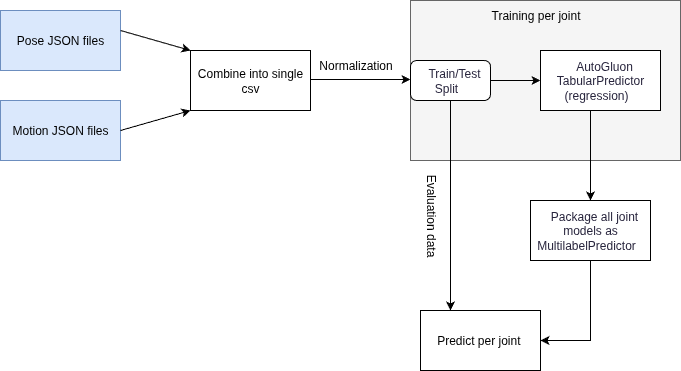

The diagram above was exported from draw.io. Its source (the exported page's mxGraphModel, read from the mxfile embedded in the PNG):
<mxGraphModel dx="2000" dy="1203" grid="1" gridSize="10" guides="1" tooltips="1" connect="1" arrows="1" fold="1" page="1" pageScale="1" pageWidth="850" pageHeight="1100" math="0" shadow="0">
  <root>
    <mxCell id="0" />
    <mxCell id="1" parent="0" />
    <mxCell id="Z_SgFZfvHmqBYEVTfse2-1" value="Pose JSON files" style="rounded=0;whiteSpace=wrap;html=1;fillColor=#dae8fc;strokeColor=#6c8ebf;" parent="1" vertex="1">
      <mxGeometry x="120" y="180" width="120" height="60" as="geometry" />
    </mxCell>
    <mxCell id="Z_SgFZfvHmqBYEVTfse2-2" value="Motion JSON files" style="rounded=0;whiteSpace=wrap;html=1;fillColor=#dae8fc;strokeColor=#6c8ebf;" parent="1" vertex="1">
      <mxGeometry x="120" y="270" width="120" height="60" as="geometry" />
    </mxCell>
    <mxCell id="Z_SgFZfvHmqBYEVTfse2-3" value="" style="endArrow=classic;html=1;rounded=0;exitX=1;exitY=0.5;exitDx=0;exitDy=0;" parent="1" edge="1">
      <mxGeometry width="50" height="50" relative="1" as="geometry">
        <mxPoint x="240" y="200" as="sourcePoint" />
        <mxPoint x="310" y="220" as="targetPoint" />
      </mxGeometry>
    </mxCell>
    <mxCell id="Z_SgFZfvHmqBYEVTfse2-4" value="Combine into single csv" style="rounded=0;whiteSpace=wrap;html=1;" parent="1" vertex="1">
      <mxGeometry x="310" y="220" width="120" height="60" as="geometry" />
    </mxCell>
    <mxCell id="Z_SgFZfvHmqBYEVTfse2-5" value="" style="endArrow=classic;html=1;rounded=0;exitX=1;exitY=0.5;exitDx=0;exitDy=0;" parent="1" source="Z_SgFZfvHmqBYEVTfse2-2" edge="1">
      <mxGeometry width="50" height="50" relative="1" as="geometry">
        <mxPoint x="340" y="350" as="sourcePoint" />
        <mxPoint x="310" y="280" as="targetPoint" />
        <Array as="points" />
      </mxGeometry>
    </mxCell>
    <mxCell id="Z_SgFZfvHmqBYEVTfse2-6" value="" style="endArrow=classic;html=1;rounded=0;" parent="1" edge="1">
      <mxGeometry width="50" height="50" relative="1" as="geometry">
        <mxPoint x="430" y="249" as="sourcePoint" />
        <mxPoint x="530" y="249" as="targetPoint" />
      </mxGeometry>
    </mxCell>
    <mxCell id="mn6Bz9EQbWsIdcI53Otu-1" value="" style="rounded=0;whiteSpace=wrap;html=1;fillColor=#f5f5f5;fontColor=#333333;strokeColor=#666666;" vertex="1" parent="1">
      <mxGeometry x="530" y="170" width="270" height="160" as="geometry" />
    </mxCell>
    <mxCell id="mn6Bz9EQbWsIdcI53Otu-2" value="Normalization" style="text;html=1;align=center;verticalAlign=middle;resizable=0;points=[];autosize=1;strokeColor=none;fillColor=none;" vertex="1" parent="1">
      <mxGeometry x="425" y="220" width="100" height="30" as="geometry" />
    </mxCell>
    <mxCell id="mn6Bz9EQbWsIdcI53Otu-3" value="Training per joint" style="text;html=1;align=center;verticalAlign=middle;resizable=0;points=[];autosize=1;strokeColor=none;fillColor=none;" vertex="1" parent="1">
      <mxGeometry x="600" y="170" width="110" height="30" as="geometry" />
    </mxCell>
    <mxCell id="mn6Bz9EQbWsIdcI53Otu-4" value="&lt;span style=&quot;padding-left: 8px; padding-right: 8px; justify-content: center; color: rgb(40, 37, 61);&quot;&gt;AutoGluon TabularPredictor (regression)&lt;/span&gt;" style="rounded=0;whiteSpace=wrap;html=1;" vertex="1" parent="1">
      <mxGeometry x="660" y="220" width="120" height="60" as="geometry" />
    </mxCell>
    <mxCell id="mn6Bz9EQbWsIdcI53Otu-5" value="&lt;span style=&quot;padding-left: 8px; padding-right: 8px; justify-content: center; color: rgb(40, 37, 61);&quot;&gt;Train/Test Split&lt;/span&gt;" style="rounded=1;whiteSpace=wrap;html=1;" vertex="1" parent="1">
      <mxGeometry x="530" y="230" width="80" height="40" as="geometry" />
    </mxCell>
    <mxCell id="mn6Bz9EQbWsIdcI53Otu-7" value="" style="endArrow=classic;html=1;rounded=0;entryX=0;entryY=0.5;entryDx=0;entryDy=0;" edge="1" parent="1" target="mn6Bz9EQbWsIdcI53Otu-4">
      <mxGeometry width="50" height="50" relative="1" as="geometry">
        <mxPoint x="610" y="250" as="sourcePoint" />
        <mxPoint x="660" y="200" as="targetPoint" />
      </mxGeometry>
    </mxCell>
    <mxCell id="mn6Bz9EQbWsIdcI53Otu-12" value="&lt;span style=&quot;padding-left: 8px; padding-right: 8px; justify-content: center; color: rgb(40, 37, 61);&quot;&gt;Package all joint models as MultilabelPredictor&lt;/span&gt;" style="rounded=0;whiteSpace=wrap;html=1;" vertex="1" parent="1">
      <mxGeometry x="650" y="370" width="120" height="60" as="geometry" />
    </mxCell>
    <mxCell id="mn6Bz9EQbWsIdcI53Otu-13" value="" style="endArrow=classic;html=1;rounded=0;" edge="1" parent="1">
      <mxGeometry width="50" height="50" relative="1" as="geometry">
        <mxPoint x="710" y="280" as="sourcePoint" />
        <mxPoint x="710" y="370" as="targetPoint" />
      </mxGeometry>
    </mxCell>
    <mxCell id="mn6Bz9EQbWsIdcI53Otu-14" value="Predict per joint&amp;nbsp;" style="rounded=0;whiteSpace=wrap;html=1;" vertex="1" parent="1">
      <mxGeometry x="540" y="480" width="120" height="60" as="geometry" />
    </mxCell>
    <mxCell id="mn6Bz9EQbWsIdcI53Otu-16" value="" style="endArrow=classic;html=1;rounded=0;entryX=0.25;entryY=0;entryDx=0;entryDy=0;" edge="1" parent="1" target="mn6Bz9EQbWsIdcI53Otu-14">
      <mxGeometry width="50" height="50" relative="1" as="geometry">
        <mxPoint x="570" y="270" as="sourcePoint" />
        <mxPoint x="620" y="220" as="targetPoint" />
      </mxGeometry>
    </mxCell>
    <mxCell id="mn6Bz9EQbWsIdcI53Otu-17" value="Evaluation data" style="text;html=1;align=center;verticalAlign=middle;resizable=0;points=[];autosize=1;strokeColor=none;fillColor=none;rotation=90;" vertex="1" parent="1">
      <mxGeometry x="495" y="370" width="110" height="30" as="geometry" />
    </mxCell>
    <mxCell id="mn6Bz9EQbWsIdcI53Otu-18" value="" style="endArrow=classic;html=1;rounded=0;entryX=1;entryY=0.5;entryDx=0;entryDy=0;" edge="1" parent="1" target="mn6Bz9EQbWsIdcI53Otu-14">
      <mxGeometry width="50" height="50" relative="1" as="geometry">
        <mxPoint x="710" y="430" as="sourcePoint" />
        <mxPoint x="710" y="510" as="targetPoint" />
        <Array as="points">
          <mxPoint x="710" y="510" />
        </Array>
      </mxGeometry>
    </mxCell>
  </root>
</mxGraphModel>